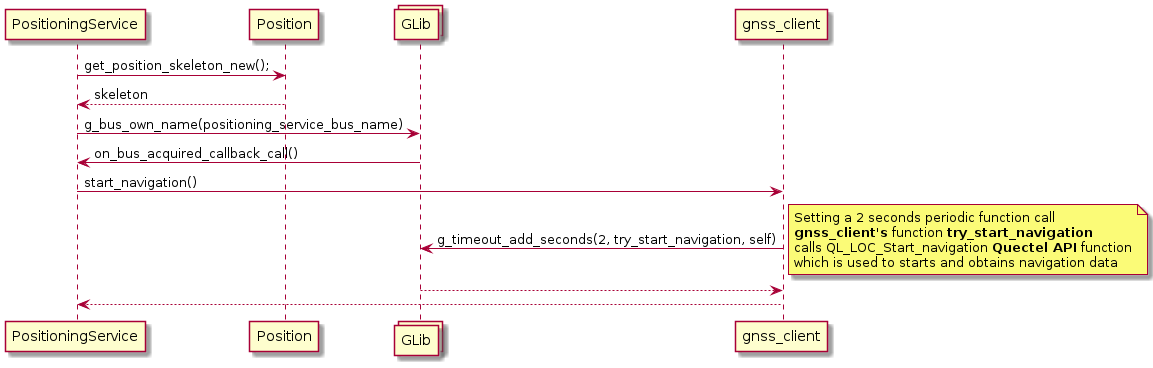

The diagram above was rendered by PlantUML. Its source (embedded in the PNG):
@startuml 

participant PositioningService 
participant Position 
collections GLib 
participant gnss_client


PositioningService -> Position: get_position_skeleton_new();
Position	   --> PositioningService: skeleton 
PositioningService -> GLib : g_bus_own_name(positioning_service_bus_name)
GLib		   -> PositioningService: on_bus_acquired_callback_call()
PositioningService -> gnss_client: start_navigation()
gnss_client	   -> GLib: g_timeout_add_seconds(2, try_start_navigation, self)
note right
Setting a 2 seconds periodic function call 
**gnss_client's** function **try_start_navigation**
calls QL_LOC_Start_navigation **Quectel API** function
which is used to starts and obtains navigation data 
end note
GLib	   --> gnss_client
gnss_client --> PositioningService
@enduml